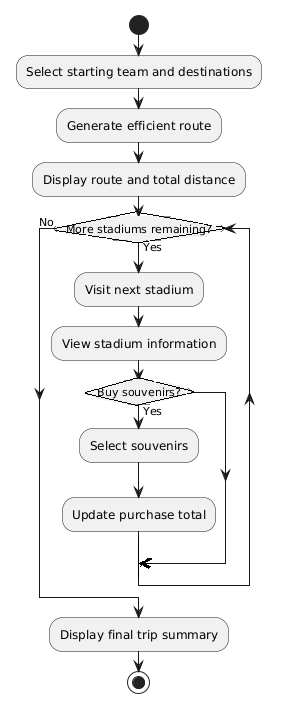

The diagram above was rendered by PlantUML. Its source (embedded in the PNG):
@startuml
start

:Select starting team and destinations;
:Generate efficient route;
:Display route and total distance;

while (More stadiums remaining?) is (Yes)
  :Visit next stadium;
  :View stadium information;

  if (Buy souvenirs?) then (Yes)
    :Select souvenirs;
    :Update purchase total;
  endif
endwhile (No)

:Display final trip summary;
stop
@enduml